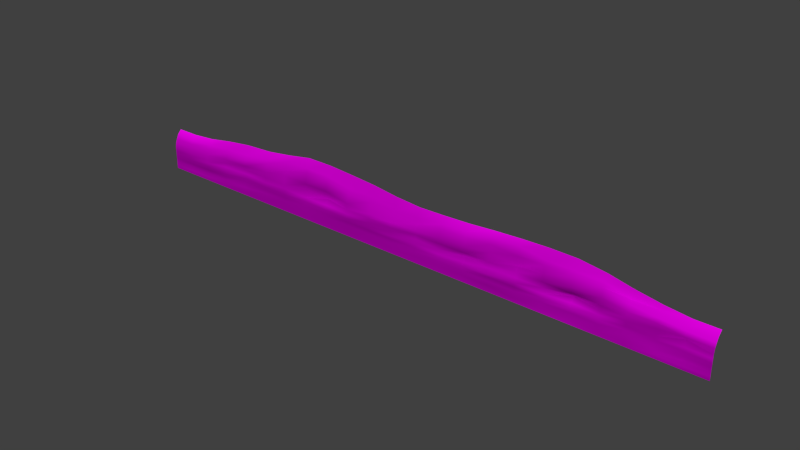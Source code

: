 # Source: architecture_divider_lower_earth_1.blend  (saved by Blender 2.70.0; exported with 4.5.12 LTS)
import bpy
from mathutils import Matrix  # noqa: F401  (used for matrix-valued properties, if any)

bpy.ops.wm.read_factory_settings(use_empty=True)
scene = bpy.context.scene
scene.name = 'Scene'

# ---- collections
col_collection_1 = bpy.data.collections.new('Collection 1'); scene.collection.children.link(col_collection_1)

# ---- images (referenced by path relative to the original .blend; pixels are not part of the script)
import os
ASSET_DIR = os.environ.get("B2B_ASSET_DIR", "")  # directory of the original .blend (textures are referenced by path, not embedded)
HERE = os.path.dirname(os.path.abspath(__file__))  # packed textures are extracted next to this script under _unpacked/

def load_image(name, relpath, width, height, colorspace="sRGB"):
    """Load a texture the original file referenced (path relative to the .blend, or extracted next to this script)."""
    p = next((c for c in (os.path.join(HERE, relpath), os.path.join(ASSET_DIR, relpath)) if relpath and os.path.exists(c)), "")
    if p:
        img = bpy.data.images.load(p, check_existing=True)
        img.name = name
    else:  # same state as the original file: an image datablock whose file is absent (Cycles renders it pink)
        img = bpy.data.images.new(name, width, height)
        img.source = "FILE"
        img.filepath = "//" + (relpath or name)
    img.colorspace_settings.name = colorspace
    return img
img_divider_stone_1_normal_jpg = load_image('divider_stone_1_normal.jpg', 'Texturen/divider_stone_1_normal.jpg', 1024, 1024, 'sRGB')
img_divider_stone_1_diffuse_jpg = load_image('divider_stone_1_diffuse.jpg', 'Texturen/divider_stone_1_diffuse.jpg', 1024, 1024, 'sRGB')

# ---- materials (node trees are filled in below, after node groups)
mat_architecture_divider_lower_earth_1_stone_1 = bpy.data.materials.new('architecture_divider_lower_earth_1_stone_1')
mat_architecture_divider_lower_earth_1_stone_1.alpha_threshold = 0.0
mat_architecture_divider_lower_earth_1_stone_1.roughness = 0.5
mat_architecture_divider_lower_earth_1_stone_1.line_color = (0.0, 0.0, 0.0, 1.0)

# ---- material node trees
mat_architecture_divider_lower_earth_1_stone_1.use_nodes = True; mat_architecture_divider_lower_earth_1_stone_1.node_tree.nodes.clear()
_N = mat_architecture_divider_lower_earth_1_stone_1.node_tree.nodes; _L = mat_architecture_divider_lower_earth_1_stone_1.node_tree.links
n0 = _N.new('ShaderNodeOutputMaterial'); n0.name = 'Material Output'; n0.location = (300, 300)
n1 = _N.new('ShaderNodeBsdfDiffuse'); n1.name = 'Diffuse BSDF'; n1.location = (10, 300)
n2 = _N.new('ShaderNodeTexCoord'); n2.name = 'Texture Coordinate'; n2.location = (-730, 302)
n3 = _N.new('ShaderNodeTexImage'); n3.name = 'Image Texture.001'; n3.location = (-478, 73)
n3.width = 140
n3.image = img_divider_stone_1_normal_jpg
n4 = _N.new('ShaderNodeNormalMap'); n4.name = 'Normal Map'; n4.location = (-253, 82)
n5 = _N.new('ShaderNodeTexImage'); n5.name = 'Image Texture'; n5.location = (-464, 290)
n5.width = 140
n5.image = img_divider_stone_1_diffuse_jpg
_L.new(n1.outputs[0], n0.inputs[0])
_L.new(n5.outputs[0], n1.inputs[0])
_L.new(n4.outputs[0], n1.inputs[2])
_L.new(n3.outputs[0], n4.inputs[1])
_L.new(n2.outputs[2], n5.inputs[0])
_L.new(n2.outputs[2], n3.inputs[0])
n0.is_active_output = True

# ---- world
world_world = bpy.data.worlds.new('World'); scene.world = world_world
world_world.color = (0.05088, 0.05088, 0.05088)
world_world.use_sun_shadow = False
world_world.sun_shadow_jitter_overblur = 0.0
world_world.cycles.sampling_method = 'MANUAL'
world_world.cycles.sample_map_resolution = 256

# ---- meshes
me_plane_003 = bpy.data.meshes.new('Plane.003')
me_plane_003.from_pydata([(-38.25, -2.845, 0.3535), (38.25, -2.845, 0.3535), (-38.25, 1.355, -0.7465), (38.25, 1.355, -0.7465), (-38.25, -0.8448, 0.3535), (25.97, -2.502, 0.3226), (38.25, -0.8448, 0.3535), (25.97, 2.91, -0.7465), (25.97, -0.4599, -0.05819), (-38.25, -1.845, 0.3535), (32.19, -2.897, 0.2826), (38.25, 0.2552, 0.05345), (-32.08, 1.617, -0.7465), (-38.25, 0.2552, 0.05345), (-32.2, -2.966, 0.2602), (38.25, -1.845, 0.3535), (32.22, 1.698, -0.7465), (25.95, 1.597, -0.02865), (25.97, -1.502, 0.1758), (-32.08, -0.8426, 0.2513), (32.22, -0.5, 0.2478), (32.19, 0.5808, 0.04446), (-32.24, 0.4286, 0.01724), (-32.08, -1.845, 0.3961), (32.22, -1.845, 0.1305), (-38.25, -2.345, 0.3535), (35.16, -2.942, 0.1991), (38.25, 0.8552, -0.2465), (-35.26, 1.355, -0.7465), (-38.25, 0.8552, -0.2465), (-35.33, -2.898, 0.2723), (38.25, -2.345, 0.3535), (35.32, 1.355, -0.7465), (25.97, 2.098, -0.2736), (25.97, -2.002, 0.3078), (-35.26, -0.8426, 0.3535), (29.02, -0.413, 0.3949), (-38.25, -1.345, 0.3535), (28.91, -2.425, 0.3147), (38.25, -0.2448, 0.2535), (-28.77, 2.174, -0.7465), (-38.25, -0.2448, 0.2535), (-28.69, -2.793, 0.3552), (38.25, -1.345, 0.3535), (29.02, 2.242, -0.7465), (25.97, 0.4449, 0.08448), (25.97, -1.0, 0.211), (-28.77, -0.5, 0.21), (35.13, -0.7763, -0.2518), (32.22, 1.181, -0.431), (32.29, 0.05488, 0.2047), (29.08, 0.8923, 0.04295), (35.23, 0.2143, -0.08855), (-31.73, 0.9712, -0.1861), (-32.08, -0.2877, 0.3007), (-35.26, 0.2938, 0.09037), (-28.57, 0.7235, -0.1115), (-32.08, -1.345, 0.4012), (-32.03, -2.337, 0.3676), (-35.31, -1.86, 0.3438), (-28.57, -1.93, 0.3861), (32.22, -1.345, 0.2314), (32.22, -2.345, 0.2787), (29.02, -1.477, 0.3514), (35.32, -1.845, 0.2021), (35.32, 0.6898, -0.2728), (-28.63, 1.253, -0.212), (-28.65, -0.9771, 0.3356), (35.32, -1.345, 0.2466), (29.02, 1.181, -0.4002), (29.02, 0.1123, 0.2795), (35.16, -0.2614, 0.2336), (-35.1, 0.8024, -0.05475), (-35.26, -0.2877, 0.1822), (-28.77, 0.05488, 0.2283), (-35.26, -1.345, 0.3479), (-35.42, -2.427, 0.322), (-28.77, -2.345, 0.3376), (29.02, -0.958, 0.327), (29.02, -1.999, 0.2555), (35.32, -2.345, 0.283), (-38.25, -3.345, 0.3535), (38.25, -3.345, 0.3535), (25.86, -3.391, 0.3268), (32.22, -3.345, 0.3464), (-32.08, -3.345, 0.3535), (35.42, -3.388, 0.3811), (-35.26, -3.345, 0.3535), (29.02, -3.345, 0.3535), (-28.77, -3.345, 0.3508), (-38.25, -3.845, 0.3535), (38.25, -3.845, 0.3535), (25.97, -3.845, 0.3535), (32.22, -3.845, 0.3535), (-32.08, -3.845, 0.3535), (35.32, -3.845, 0.3535), (-35.26, -3.845, 0.3535), (29.02, -3.845, 0.3535), (-28.77, -3.845, 0.3535), (-1.088, 2.909, -0.7465), (-1.053, -2.476, 0.3614), (-1.088, -0.4251, 0.593), (-1.007, 0.881, -0.01113), (-0.9944, -1.539, 0.4487), (-1.023, 1.409, -0.2411), (-1.032, -0.9745, 0.302), (-1.088, 0.05617, 0.3144), (-1.088, -1.998, 0.3555), (-1.145, -3.368, 0.3401), (-1.088, -3.845, 0.3535), (12.44, 3.109, -0.7465), (12.46, -2.466, 0.4434), (12.44, -0.2499, 0.2618), (12.47, 1.762, -0.01405), (12.49, -1.424, 0.7465), (12.36, -3.036, 0.3335), (12.44, -3.845, 0.3535), (12.48, 2.581, -0.2573), (12.47, -0.8355, 0.4778), (12.44, 0.9079, 0.2086), (12.44, -2.0, 0.3708), (-14.52, 2.704, -0.2248), (-14.54, -0.9535, 0.2661), (-14.62, 0.7592, 0.137), (-14.62, -2.002, 0.3332), (-14.62, 3.845, -0.7465), (-14.57, -2.463, 0.3475), (-14.62, 0.003988, -0.03959), (-14.49, 2.225, -0.06136), (-14.48, -1.511, 0.2841), (-14.65, -3.356, 0.3468), (-14.62, -3.845, 0.3535), (-21.27, 1.888, -0.2167), (-21.29, -0.9662, 0.3751), (-21.39, 0.3892, 0.2415), (-21.39, -2.002, 0.357), (-21.39, 2.802, -0.7465), (-21.32, -2.457, 0.3673), (-21.39, -0.3185, 0.3027), (-21.22, 1.504, -0.05308), (-21.22, -1.576, 0.4136), (-21.4, -3.351, 0.3501), (-21.39, -3.845, 0.3535), (-7.773, 1.992, -0.2329), (-7.784, -0.9801, 0.3835), (-7.854, 0.3069, 0.2491), (-7.854, -2.002, 0.3576), (-7.854, 3.62, -0.7465), (-7.81, -2.47, 0.3634), (-7.854, -0.3921, 0.3292), (-7.746, 1.438, -0.03435), (-7.737, -1.555, 0.4085), (-7.896, -3.362, 0.3435), (-7.854, -3.845, 0.3535), (5.677, 2.728, -0.7465), (5.704, -2.483, 0.3594), (5.677, -0.3044, 0.248), (5.733, 1.429, -0.01561), (5.748, -1.534, 0.4011), (5.607, -3.031, 0.3368), (5.677, -3.845, 0.3535), (5.726, 1.895, -0.2492), (5.72, -0.9916, 0.3284), (5.677, 0.2962, 0.2258), (5.677, -2.002, 0.349), (19.21, 3.395, -0.7465), (19.22, -2.496, 0.3522), (19.21, -0.1868, 0.2153), (19.21, 1.598, -0.02928), (19.23, -1.442, 0.3868), (19.11, -3.385, 0.3301), (19.21, -3.845, 0.3535), (19.23, 2.107, -0.2655), (19.22, -0.8504, 0.2373), (19.21, 0.7511, 0.2101), (19.21, -2.002, 0.3495), (15.83, 3.291, -0.7465), (15.84, -2.493, 0.3564), (15.83, -0.3383, 0.07652), (15.84, 1.466, -0.1368), (15.86, -1.518, 0.3242), (15.73, -3.382, 0.3318), (15.83, -3.845, 0.3535), (15.85, 2.588, -0.2707), (15.85, -0.9962, 0.1134), (15.83, 0.2001, -0.3224), (15.83, -2.002, 0.3034), (22.59, 3.352, -0.7465), (22.6, -2.499, 0.2307), (22.59, -0.3069, 0.09719), (22.58, 1.516, -0.01539), (22.6, -1.508, -0.06657), (22.49, -3.388, 0.2948), (22.59, -3.845, 0.3535), (22.6, 2.126, -0.2695), (22.6, -0.9917, -0.5754), (22.59, 0.4021, 0.1614), (22.59, -2.002, 0.2286), (9.06, 2.859, -0.7465), (9.083, -2.486, 0.3462), (9.06, -0.3489, 0.1165), (9.102, 1.46, -0.01093), (9.119, -1.529, 0.07314), (8.983, -3.034, 0.3351), (9.06, -3.845, 0.3535), (9.101, 2.068, -0.2533), (9.096, -0.9928, -0.2556), (9.06, 0.4619, 0.2012), (9.06, -2.002, 0.3206), (2.295, 2.653, -0.7465), (2.326, -2.48, 0.3237), (2.295, -0.5, -0.07203), (2.363, 0.7308, -0.1996), (2.377, -1.539, 0.1991), (2.231, -3.028, 0.3374), (2.295, -3.845, 0.3535), (2.351, 1.548, -0.2826), (2.344, -0.9913, 0.08319), (2.295, 0.05488, 0.119), (2.295, -2.002, 0.2743), (-4.398, 2.116, -0.237), (-4.408, -0.9875, 0.3775), (-4.471, 0.07887, 0.2501), (-4.471, -2.002, 0.3577), (-4.471, 3.352, -0.7465), (-4.431, -2.473, 0.3624), (-4.471, -0.4686, 0.3293), (-4.376, 1.485, -0.02966), (-4.366, -1.55, 0.4073), (-4.521, -3.365, 0.3418), (-4.471, -3.845, 0.3535), (-11.15, 2.632, -0.2289), (-11.16, -0.909, 0.2765), (-11.24, 0.8285, 0.1807), (-11.24, -2.002, 0.3574), (-11.24, 3.845, -0.7465), (-11.19, -2.467, 0.3644), (-11.24, -0.3889, -0.3151), (-11.12, 2.19, -0.03903), (-11.11, -1.506, 0.3959), (-11.27, -3.359, 0.3451), (-11.24, -3.845, 0.3535), (-17.9, 2.583, -0.2207), (-17.91, -0.7851, 0.3875), (-18.0, 0.8827, 0.2254), (-18.0, -2.002, 0.3571), (-18.0, 3.259, -0.7465), (-17.94, -2.46, 0.3664), (-18.0, -0.3524, 0.3055), (-17.86, 1.511, -0.06587), (-17.85, -1.571, 0.4101), (-18.02, -3.353, 0.3485), (-18.0, -3.845, 0.3535), (-25.12, 1.46, -0.2016), (-25.14, -0.9787, 0.1023), (-25.25, 0.09073, 0.1684), (-25.25, -2.002, 0.1855), (-25.25, 2.606, -0.7465), (-25.18, -2.796, 0.3367), (-25.25, -0.4902, -0.1045), (-25.07, 0.8862, 0.1157), (-25.06, -1.582, 0.2368), (-25.25, -3.348, 0.3518), (-25.25, -3.845, 0.3535)], [], [(65, 27, 3, 32), (194, 33, 7, 187), (195, 46, 8, 189), (68, 43, 6, 48), (69, 49, 16, 44), (70, 50, 21, 51), (71, 39, 11, 52), (72, 53, 12, 28), (73, 54, 22, 55), (196, 45, 17, 190), (75, 57, 19, 35), (76, 58, 23, 59), (197, 34, 18, 191), (78, 61, 20, 36), (79, 62, 24, 63), (80, 31, 15, 64), (49, 65, 32, 16), (21, 52, 65, 49), (52, 11, 27, 65), (53, 66, 40, 12), (22, 56, 66, 53), (190, 17, 33, 194), (57, 67, 47, 19), (23, 60, 67, 57), (191, 18, 46, 195), (61, 68, 48, 20), (24, 64, 68, 61), (64, 15, 43, 68), (33, 69, 44, 7), (17, 51, 69, 33), (51, 21, 49, 69), (45, 70, 51, 17), (8, 36, 70, 45), (36, 20, 50, 70), (50, 71, 52, 21), (20, 48, 71, 50), (48, 6, 39, 71), (29, 72, 28, 2), (13, 55, 72, 29), (55, 22, 53, 72), (41, 73, 55, 13), (4, 35, 73, 41), (35, 19, 54, 73), (54, 74, 56, 22), (19, 47, 74, 54), (189, 8, 45, 196), (37, 75, 35, 4), (9, 59, 75, 37), (59, 23, 57, 75), (25, 76, 59, 9), (0, 30, 76, 25), (30, 14, 58, 76), (58, 77, 60, 23), (14, 42, 77, 58), (188, 5, 34, 197), (46, 78, 36, 8), (18, 63, 78, 46), (63, 24, 61, 78), (34, 79, 63, 18), (5, 38, 79, 34), (38, 10, 62, 79), (62, 80, 64, 24), (10, 26, 80, 62), (26, 1, 31, 80), (42, 14, 85, 89), (10, 38, 88, 84), (14, 30, 87, 85), (26, 10, 84, 86), (258, 42, 89, 262), (38, 5, 83, 88), (30, 0, 81, 87), (1, 26, 86, 82), (89, 85, 94, 98), (84, 88, 97, 93), (85, 87, 96, 94), (86, 84, 93, 95), (262, 89, 98, 263), (88, 83, 92, 97), (87, 81, 90, 96), (82, 86, 95, 91), (220, 104, 99, 224), (221, 105, 101, 226), (222, 106, 102, 227), (223, 107, 103, 228), (227, 102, 104, 220), (228, 103, 105, 221), (226, 101, 106, 222), (225, 100, 107, 223), (210, 100, 108, 214), (214, 108, 109, 215), (205, 117, 110, 198), (206, 118, 112, 200), (207, 119, 113, 201), (208, 120, 114, 202), (201, 113, 117, 205), (202, 114, 118, 206), (200, 112, 119, 207), (199, 111, 120, 208), (177, 111, 115, 181), (181, 115, 116, 182), (236, 126, 130, 240), (240, 130, 131, 241), (242, 121, 125, 246), (243, 122, 127, 248), (244, 123, 128, 249), (245, 124, 129, 250), (249, 128, 121, 242), (250, 129, 122, 243), (248, 127, 123, 244), (247, 126, 124, 245), (247, 137, 141, 251), (251, 141, 142, 252), (253, 132, 136, 257), (254, 133, 138, 259), (255, 134, 139, 260), (256, 135, 140, 261), (260, 139, 132, 253), (261, 140, 133, 254), (259, 138, 134, 255), (258, 137, 135, 256), (231, 143, 147, 235), (232, 144, 149, 237), (233, 145, 150, 238), (234, 146, 151, 239), (238, 150, 143, 231), (239, 151, 144, 232), (237, 149, 145, 233), (236, 148, 146, 234), (225, 148, 152, 229), (229, 152, 153, 230), (199, 155, 159, 203), (203, 159, 160, 204), (216, 161, 154, 209), (217, 162, 156, 211), (218, 163, 157, 212), (219, 164, 158, 213), (212, 157, 161, 216), (213, 158, 162, 217), (211, 156, 163, 218), (210, 155, 164, 219), (183, 172, 165, 176), (184, 173, 167, 178), (185, 174, 168, 179), (186, 175, 169, 180), (179, 168, 172, 183), (180, 169, 173, 184), (178, 167, 174, 185), (177, 166, 175, 186), (188, 166, 170, 192), (192, 170, 171, 193), (166, 177, 181, 170), (170, 181, 182, 171), (117, 183, 176, 110), (118, 184, 178, 112), (119, 185, 179, 113), (120, 186, 180, 114), (113, 179, 183, 117), (114, 180, 184, 118), (112, 178, 185, 119), (111, 177, 186, 120), (172, 194, 187, 165), (173, 195, 189, 167), (174, 196, 190, 168), (175, 197, 191, 169), (168, 190, 194, 172), (169, 191, 195, 173), (167, 189, 196, 174), (166, 188, 197, 175), (5, 188, 192, 83), (83, 192, 193, 92), (161, 205, 198, 154), (162, 206, 200, 156), (163, 207, 201, 157), (164, 208, 202, 158), (157, 201, 205, 161), (158, 202, 206, 162), (156, 200, 207, 163), (155, 199, 208, 164), (111, 199, 203, 115), (115, 203, 204, 116), (155, 210, 214, 159), (159, 214, 215, 160), (104, 216, 209, 99), (105, 217, 211, 101), (106, 218, 212, 102), (107, 219, 213, 103), (102, 212, 216, 104), (103, 213, 217, 105), (101, 211, 218, 106), (100, 210, 219, 107), (143, 220, 224, 147), (144, 221, 226, 149), (145, 222, 227, 150), (146, 223, 228, 151), (150, 227, 220, 143), (151, 228, 221, 144), (149, 226, 222, 145), (148, 225, 223, 146), (100, 225, 229, 108), (108, 229, 230, 109), (148, 236, 240, 152), (152, 240, 241, 153), (121, 231, 235, 125), (122, 232, 237, 127), (123, 233, 238, 128), (124, 234, 239, 129), (128, 238, 231, 121), (129, 239, 232, 122), (127, 237, 233, 123), (126, 236, 234, 124), (132, 242, 246, 136), (133, 243, 248, 138), (134, 244, 249, 139), (135, 245, 250, 140), (139, 249, 242, 132), (140, 250, 243, 133), (138, 248, 244, 134), (137, 247, 245, 135), (126, 247, 251, 130), (130, 251, 252, 131), (137, 258, 262, 141), (141, 262, 263, 142), (66, 253, 257, 40), (67, 254, 259, 47), (74, 255, 260, 56), (77, 256, 261, 60), (56, 260, 253, 66), (60, 261, 254, 67), (47, 259, 255, 74), (42, 258, 256, 77)])
me_plane_003.polygons.foreach_set('use_smooth', [True] * 230)
_uv = me_plane_003.uv_layers.new(name='UVMap')
_uv.uv.foreach_set('vector', [5.441, 0.7592, 5.658, 0.7544, 5.661, 0.807, 5.443, 0.8196, 4.488, 0.8746, 4.742, 0.8664, 4.744, 0.9373, 4.488, 0.9735, 4.487, 0.6276, 4.736, 0.6222, 4.737, 0.668, 4.488, 0.6916, 5.436, 0.5799, 5.649, 0.5837, 5.648, 0.6205, 5.422, 0.6316, 4.972, 0.8059, 5.211, 0.7983, 5.212, 0.8439, 4.973, 0.8891, 4.968, 0.7049, 5.216, 0.6998, 5.208, 0.7412, 4.974, 0.7661, 5.426, 0.6806, 5.652, 0.6648, 5.655, 0.7048, 5.433, 0.7219, 0.2309, 0.7414, 0.477, 0.7599, 0.4506, 0.8223, 0.2175, 0.8058, 0.22, 0.6595, 0.4531, 0.6606, 0.4403, 0.7169, 0.2195, 0.7026, 4.487, 0.7429, 4.74, 0.7366, 4.74, 0.8241, 4.487, 0.8254, 0.2208, 0.5801, 0.4539, 0.5818, 0.4536, 0.62, 0.2205, 0.6169, 0.2094, 0.5006, 0.4578, 0.5091, 0.4542, 0.5451, 0.2177, 0.5423, 4.485, 0.5372, 4.737, 0.545, 4.736, 0.5841, 4.487, 0.5788, 4.968, 0.6237, 5.21, 0.5919, 5.21, 0.6581, 4.968, 0.6643, 4.967, 0.5451, 5.208, 0.5146, 5.209, 0.5536, 4.967, 0.5852, 5.435, 0.5077, 5.65, 0.5099, 5.65, 0.547, 5.435, 0.5442, 5.211, 0.7983, 5.441, 0.7592, 5.443, 0.8196, 5.212, 0.8439, 5.208, 0.7412, 5.433, 0.7219, 5.441, 0.7592, 5.211, 0.7983, 5.433, 0.7219, 5.655, 0.7048, 5.658, 0.7544, 5.441, 0.7592, 0.477, 0.7599, 0.705, 0.7826, 0.6936, 0.8604, 0.4506, 0.8223, 0.4403, 0.7169, 0.7099, 0.7431, 0.705, 0.7826, 0.477, 0.7599, 4.487, 0.8254, 4.74, 0.8241, 4.742, 0.8664, 4.488, 0.8746, 0.4539, 0.5818, 0.7054, 0.6105, 0.6969, 0.6473, 0.4536, 0.62, 0.4542, 0.5451, 0.7114, 0.5405, 0.7054, 0.6105, 0.4539, 0.5818, 4.487, 0.5788, 4.736, 0.5841, 4.736, 0.6222, 4.487, 0.6276, 5.21, 0.5919, 5.436, 0.5799, 5.422, 0.6316, 5.21, 0.6581, 5.209, 0.5536, 5.435, 0.5442, 5.436, 0.5799, 5.21, 0.5919, 5.435, 0.5442, 5.65, 0.547, 5.649, 0.5837, 5.436, 0.5799, 4.742, 0.8664, 4.972, 0.8059, 4.973, 0.8891, 4.744, 0.9373, 4.74, 0.8241, 4.974, 0.7661, 4.972, 0.8059, 4.742, 0.8664, 4.974, 0.7661, 5.208, 0.7412, 5.211, 0.7983, 4.972, 0.8059, 4.74, 0.7366, 4.968, 0.7049, 4.974, 0.7661, 4.74, 0.8241, 4.737, 0.668, 4.968, 0.6643, 4.968, 0.7049, 4.74, 0.7366, 4.968, 0.6643, 5.21, 0.6581, 5.216, 0.6998, 4.968, 0.7049, 5.216, 0.6998, 5.426, 0.6806, 5.433, 0.7219, 5.208, 0.7412, 5.21, 0.6581, 5.422, 0.6316, 5.426, 0.6806, 5.216, 0.6998, 5.422, 0.6316, 5.648, 0.6205, 5.652, 0.6648, 5.426, 0.6806, -8.148e-05, 0.7478, 0.2309, 0.7414, 0.2175, 0.8058, -0.001568, 0.7995, 0.0005174, 0.6986, 0.2195, 0.7026, 0.2309, 0.7414, -8.148e-05, 0.7478, 0.2195, 0.7026, 0.4403, 0.7169, 0.477, 0.7599, 0.2309, 0.7414, 0.0007479, 0.6592, 0.22, 0.6595, 0.2195, 0.7026, 0.0005174, 0.6986, 0.001255, 0.6147, 0.2205, 0.6169, 0.22, 0.6595, 0.0007479, 0.6592, 0.2205, 0.6169, 0.4536, 0.62, 0.4531, 0.6606, 0.22, 0.6595, 0.4531, 0.6606, 0.6962, 0.688, 0.7099, 0.7431, 0.4403, 0.7169, 0.4536, 0.62, 0.6969, 0.6473, 0.6962, 0.688, 0.4531, 0.6606, 4.488, 0.6916, 4.737, 0.668, 4.74, 0.7366, 4.487, 0.7429, 0.001593, 0.5781, 0.2208, 0.5801, 0.2205, 0.6169, 0.001255, 0.6147, 0.001918, 0.5415, 0.2177, 0.5423, 0.2208, 0.5801, 0.001593, 0.5781, 0.2177, 0.5423, 0.4542, 0.5451, 0.4539, 0.5818, 0.2208, 0.5801, 0.00223, 0.5049, 0.2094, 0.5006, 0.2177, 0.5423, 0.001918, 0.5415, 0.002537, 0.4682, 0.2165, 0.466, 0.2094, 0.5006, 0.00223, 0.5049, 0.2165, 0.466, 0.4455, 0.4624, 0.4578, 0.5091, 0.2094, 0.5006, 0.4578, 0.5091, 0.6973, 0.5097, 0.7114, 0.5405, 0.4542, 0.5451, 0.4455, 0.4624, 0.7029, 0.4767, 0.6973, 0.5097, 0.4578, 0.5091, 4.486, 0.5006, 4.738, 0.5071, 4.737, 0.545, 4.485, 0.5372, 4.736, 0.6222, 4.968, 0.6237, 4.968, 0.6643, 4.737, 0.668, 4.736, 0.5841, 4.967, 0.5852, 4.968, 0.6237, 4.736, 0.6222, 4.967, 0.5852, 5.209, 0.5536, 5.21, 0.5919, 4.968, 0.6237, 4.737, 0.545, 4.967, 0.5451, 4.967, 0.5852, 4.736, 0.5841, 4.738, 0.5071, 4.959, 0.5129, 4.967, 0.5451, 4.737, 0.545, 4.959, 0.5129, 5.204, 0.4734, 5.208, 0.5146, 4.967, 0.5451, 5.208, 0.5146, 5.435, 0.5077, 5.435, 0.5442, 5.209, 0.5536, 5.204, 0.4734, 5.423, 0.4642, 5.435, 0.5077, 5.208, 0.5146, 5.423, 0.4642, 5.65, 0.4728, 5.65, 0.5099, 5.435, 0.5077, 0.7029, 0.4767, 0.4455, 0.4624, 0.4549, 0.4339, 0.6977, 0.4362, 5.204, 0.4734, 4.959, 0.5129, 4.966, 0.4437, 5.206, 0.4395, 0.4455, 0.4624, 0.2165, 0.466, 0.2219, 0.4327, 0.4549, 0.4339, 5.423, 0.4642, 5.204, 0.4734, 5.206, 0.4395, 5.441, 0.4289, 0.9603, 0.4771, 0.7029, 0.4767, 0.6977, 0.4362, 0.955, 0.4367, 4.959, 0.5129, 4.738, 0.5071, 4.73, 0.44, 4.966, 0.4437, 0.2165, 0.466, 0.002537, 0.4682, 0.002813, 0.4316, 0.2219, 0.4327, 5.65, 0.4728, 5.423, 0.4642, 5.441, 0.4289, 5.651, 0.4357, 0.6977, 0.4362, 0.4549, 0.4339, 0.4551, 0.3973, 0.6979, 0.3995, 5.206, 0.4395, 4.966, 0.4437, 4.966, 0.4063, 5.205, 0.4023, 0.4549, 0.4339, 0.2219, 0.4327, 0.2221, 0.3961, 0.4551, 0.3973, 5.441, 0.4289, 5.206, 0.4395, 5.205, 0.4023, 5.434, 0.3952, 0.955, 0.4367, 0.6977, 0.4362, 0.6979, 0.3995, 0.9558, 0.4003, 4.966, 0.4437, 4.73, 0.44, 4.739, 0.406, 4.966, 0.4063, 0.2219, 0.4327, 0.002813, 0.4316, 0.002999, 0.395, 0.2221, 0.3961, 5.651, 0.4357, 5.441, 0.4289, 5.434, 0.3952, 5.652, 0.3987, 2.479, 0.8565, 2.728, 0.8111, 2.722, 0.9271, 2.473, 0.9546, 2.482, 0.6216, 2.73, 0.6207, 2.723, 0.6656, 2.477, 0.6607, 2.476, 0.7015, 2.723, 0.7052, 2.729, 0.7691, 2.481, 0.8077, 2.477, 0.5463, 2.725, 0.5443, 2.732, 0.5785, 2.485, 0.58, 2.481, 0.8077, 2.729, 0.7691, 2.728, 0.8111, 2.479, 0.8565, 2.485, 0.58, 2.732, 0.5785, 2.73, 0.6207, 2.482, 0.6216, 2.477, 0.6607, 2.723, 0.6656, 2.723, 0.7052, 2.476, 0.7015, 2.48, 0.5115, 2.728, 0.5093, 2.725, 0.5443, 2.477, 0.5463, 2.976, 0.5116, 2.728, 0.5093, 2.721, 0.444, 2.97, 0.4711, 2.97, 0.4711, 2.721, 0.444, 2.726, 0.4089, 2.975, 0.4109, 3.478, 0.8633, 3.729, 0.9004, 3.726, 0.9539, 3.473, 0.9327, 3.479, 0.6267, 3.729, 0.6386, 3.728, 0.6842, 3.477, 0.6796, 3.476, 0.7392, 3.727, 0.7715, 3.729, 0.8369, 3.479, 0.8147, 3.477, 0.5429, 3.727, 0.5425, 3.732, 0.5918, 3.482, 0.5818, 3.479, 0.8147, 3.729, 0.8369, 3.729, 0.9004, 3.478, 0.8633, 3.482, 0.5818, 3.732, 0.5918, 3.729, 0.6386, 3.479, 0.6267, 3.477, 0.6796, 3.728, 0.6842, 3.727, 0.7715, 3.476, 0.7392, 3.478, 0.5073, 3.728, 0.5077, 3.727, 0.5425, 3.477, 0.5429, 3.979, 0.51, 3.728, 0.5077, 3.721, 0.4649, 3.971, 0.4432, 3.971, 0.4432, 3.721, 0.4649, 3.727, 0.4049, 3.979, 0.4087, 1.984, 0.5049, 1.738, 0.5068, 1.732, 0.4413, 1.978, 0.4401, 1.978, 0.4401, 1.732, 0.4413, 1.734, 0.4056, 1.981, 0.4047, 1.491, 0.8828, 1.738, 0.8958, 1.729, 0.9877, 1.481, 0.9451, 1.492, 0.6298, 1.741, 0.6175, 1.735, 0.693, 1.485, 0.6622, 1.485, 0.7529, 1.734, 0.7499, 1.741, 0.8589, 1.495, 0.8037, 1.486, 0.5403, 1.734, 0.5406, 1.745, 0.5767, 1.497, 0.5723, 1.495, 0.8037, 1.741, 0.8589, 1.738, 0.8958, 1.491, 0.8828, 1.497, 0.5723, 1.745, 0.5767, 1.741, 0.6175, 1.492, 0.6298, 1.485, 0.6622, 1.735, 0.693, 1.734, 0.7499, 1.485, 0.7529, 1.49, 0.5068, 1.738, 0.5068, 1.734, 0.5406, 1.486, 0.5403, 1.49, 0.5068, 1.243, 0.5058, 1.237, 0.4401, 1.485, 0.4413, 1.485, 0.4413, 1.237, 0.4401, 1.239, 0.4039, 1.486, 0.4053, 0.9618, 0.8016, 1.244, 0.8315, 1.235, 0.909, 0.9513, 0.8943, 0.9618, 0.6117, 1.244, 0.6156, 1.236, 0.6634, 0.9535, 0.6499, 0.9533, 0.6961, 1.236, 0.7156, 1.248, 0.801, 0.9667, 0.7539, 0.9546, 0.5359, 1.238, 0.5392, 1.25, 0.5707, 0.9677, 0.5669, 0.9667, 0.7539, 1.248, 0.801, 1.244, 0.8315, 0.9618, 0.8016, 0.9677, 0.5669, 1.25, 0.5707, 1.244, 0.6156, 0.9618, 0.6117, 0.9535, 0.6499, 1.236, 0.6634, 1.236, 0.7156, 0.9533, 0.6961, 0.9603, 0.4771, 1.243, 0.5058, 1.238, 0.5392, 0.9546, 0.5359, 1.984, 0.8958, 2.231, 0.8472, 2.226, 0.9731, 1.977, 0.992, 1.985, 0.6179, 2.23, 0.62, 2.224, 0.6635, 1.977, 0.6722, 1.978, 0.7628, 2.224, 0.7168, 2.233, 0.8036, 1.986, 0.8607, 1.98, 0.5385, 2.227, 0.5442, 2.235, 0.5775, 1.989, 0.5744, 1.986, 0.8607, 2.233, 0.8036, 2.231, 0.8472, 1.984, 0.8958, 1.989, 0.5744, 2.235, 0.5775, 2.23, 0.62, 1.985, 0.6179, 1.977, 0.6722, 2.224, 0.6635, 2.224, 0.7168, 1.978, 0.7628, 1.984, 0.5049, 2.23, 0.5099, 2.227, 0.5442, 1.98, 0.5385, 2.48, 0.5115, 2.23, 0.5099, 2.225, 0.4441, 2.473, 0.4457, 2.473, 0.4457, 2.225, 0.4441, 2.228, 0.4088, 2.477, 0.4104, 3.478, 0.5073, 3.227, 0.5123, 3.22, 0.4715, 3.47, 0.4667, 3.47, 0.4667, 3.22, 0.4715, 3.224, 0.4111, 3.475, 0.4064, 2.976, 0.8205, 3.227, 0.8456, 3.222, 0.9176, 2.972, 0.9091, 2.977, 0.623, 3.229, 0.6239, 3.225, 0.6756, 2.973, 0.6606, 2.972, 0.7044, 3.225, 0.7199, 3.228, 0.807, 2.977, 0.7597, 2.974, 0.5471, 3.225, 0.548, 3.231, 0.5831, 2.98, 0.5818, 2.977, 0.7597, 3.228, 0.807, 3.227, 0.8456, 2.976, 0.8205, 2.98, 0.5818, 3.231, 0.5831, 3.229, 0.6239, 2.977, 0.623, 2.973, 0.6606, 3.225, 0.6756, 3.225, 0.7199, 2.972, 0.7044, 2.976, 0.5116, 3.227, 0.5123, 3.225, 0.548, 2.974, 0.5471, 3.98, 0.9026, 4.234, 0.8683, 4.232, 0.9722, 3.978, 0.9662, 3.98, 0.627, 4.237, 0.6358, 4.235, 0.6864, 3.979, 0.6751, 3.979, 0.7241, 4.234, 0.7594, 4.234, 0.8261, 3.98, 0.8183, 3.977, 0.547, 4.234, 0.5468, 4.236, 0.5891, 3.98, 0.5841, 3.98, 0.8183, 4.234, 0.8261, 4.234, 0.8683, 3.98, 0.9026, 3.98, 0.5841, 4.236, 0.5891, 4.237, 0.6358, 3.98, 0.627, 3.979, 0.6751, 4.235, 0.6864, 4.234, 0.7594, 3.979, 0.7241, 3.979, 0.51, 4.234, 0.5096, 4.234, 0.5468, 3.977, 0.547, 4.486, 0.5006, 4.234, 0.5096, 4.225, 0.4425, 4.477, 0.435, 4.477, 0.435, 4.225, 0.4425, 4.232, 0.4079, 4.485, 0.4006, 4.234, 0.5096, 3.979, 0.51, 3.971, 0.4432, 4.225, 0.4425, 4.225, 0.4425, 3.971, 0.4432, 3.979, 0.4087, 4.232, 0.4079, 3.729, 0.9004, 3.98, 0.9026, 3.978, 0.9662, 3.726, 0.9539, 3.729, 0.6386, 3.98, 0.627, 3.979, 0.6751, 3.728, 0.6842, 3.727, 0.7715, 3.979, 0.7241, 3.98, 0.8183, 3.729, 0.8369, 3.727, 0.5425, 3.977, 0.547, 3.98, 0.5841, 3.732, 0.5918, 3.729, 0.8369, 3.98, 0.8183, 3.98, 0.9026, 3.729, 0.9004, 3.732, 0.5918, 3.98, 0.5841, 3.98, 0.627, 3.729, 0.6386, 3.728, 0.6842, 3.979, 0.6751, 3.979, 0.7241, 3.727, 0.7715, 3.728, 0.5077, 3.979, 0.51, 3.977, 0.547, 3.727, 0.5425, 4.234, 0.8683, 4.488, 0.8746, 4.488, 0.9735, 4.232, 0.9722, 4.237, 0.6358, 4.487, 0.6276, 4.488, 0.6916, 4.235, 0.6864, 4.234, 0.7594, 4.487, 0.7429, 4.487, 0.8254, 4.234, 0.8261, 4.234, 0.5468, 4.485, 0.5372, 4.487, 0.5788, 4.236, 0.5891, 4.234, 0.8261, 4.487, 0.8254, 4.488, 0.8746, 4.234, 0.8683, 4.236, 0.5891, 4.487, 0.5788, 4.487, 0.6276, 4.237, 0.6358, 4.235, 0.6864, 4.488, 0.6916, 4.487, 0.7429, 4.234, 0.7594, 4.234, 0.5096, 4.486, 0.5006, 4.485, 0.5372, 4.234, 0.5468, 4.738, 0.5071, 4.486, 0.5006, 4.477, 0.435, 4.73, 0.44, 4.73, 0.44, 4.477, 0.435, 4.485, 0.4006, 4.739, 0.406, 3.227, 0.8456, 3.478, 0.8633, 3.473, 0.9327, 3.222, 0.9176, 3.229, 0.6239, 3.479, 0.6267, 3.477, 0.6796, 3.225, 0.6756, 3.225, 0.7199, 3.476, 0.7392, 3.479, 0.8147, 3.228, 0.807, 3.225, 0.548, 3.477, 0.5429, 3.482, 0.5818, 3.231, 0.5831, 3.228, 0.807, 3.479, 0.8147, 3.478, 0.8633, 3.227, 0.8456, 3.231, 0.5831, 3.482, 0.5818, 3.479, 0.6267, 3.229, 0.6239, 3.225, 0.6756, 3.477, 0.6796, 3.476, 0.7392, 3.225, 0.7199, 3.227, 0.5123, 3.478, 0.5073, 3.477, 0.5429, 3.225, 0.548, 3.728, 0.5077, 3.478, 0.5073, 3.47, 0.4667, 3.721, 0.4649, 3.721, 0.4649, 3.47, 0.4667, 3.475, 0.4064, 3.727, 0.4049, 3.227, 0.5123, 2.976, 0.5116, 2.97, 0.4711, 3.22, 0.4715, 3.22, 0.4715, 2.97, 0.4711, 2.975, 0.4109, 3.224, 0.4111, 2.728, 0.8111, 2.976, 0.8205, 2.972, 0.9091, 2.722, 0.9271, 2.73, 0.6207, 2.977, 0.623, 2.973, 0.6606, 2.723, 0.6656, 2.723, 0.7052, 2.972, 0.7044, 2.977, 0.7597, 2.729, 0.7691, 2.725, 0.5443, 2.974, 0.5471, 2.98, 0.5818, 2.732, 0.5785, 2.729, 0.7691, 2.977, 0.7597, 2.976, 0.8205, 2.728, 0.8111, 2.732, 0.5785, 2.98, 0.5818, 2.977, 0.623, 2.73, 0.6207, 2.723, 0.6656, 2.973, 0.6606, 2.972, 0.7044, 2.723, 0.7052, 2.728, 0.5093, 2.976, 0.5116, 2.974, 0.5471, 2.725, 0.5443, 2.231, 0.8472, 2.479, 0.8565, 2.473, 0.9546, 2.226, 0.9731, 2.23, 0.62, 2.482, 0.6216, 2.477, 0.6607, 2.224, 0.6635, 2.224, 0.7168, 2.476, 0.7015, 2.481, 0.8077, 2.233, 0.8036, 2.227, 0.5442, 2.477, 0.5463, 2.485, 0.58, 2.235, 0.5775, 2.233, 0.8036, 2.481, 0.8077, 2.479, 0.8565, 2.231, 0.8472, 2.235, 0.5775, 2.485, 0.58, 2.482, 0.6216, 2.23, 0.62, 2.224, 0.6635, 2.477, 0.6607, 2.476, 0.7015, 2.224, 0.7168, 2.23, 0.5099, 2.48, 0.5115, 2.477, 0.5463, 2.227, 0.5442, 2.728, 0.5093, 2.48, 0.5115, 2.473, 0.4457, 2.721, 0.444, 2.721, 0.444, 2.473, 0.4457, 2.477, 0.4104, 2.726, 0.4089, 2.23, 0.5099, 1.984, 0.5049, 1.978, 0.4401, 2.225, 0.4441, 2.225, 0.4441, 1.978, 0.4401, 1.981, 0.4047, 2.228, 0.4088, 1.738, 0.8958, 1.984, 0.8958, 1.977, 0.992, 1.729, 0.9877, 1.741, 0.6175, 1.985, 0.6179, 1.977, 0.6722, 1.735, 0.693, 1.734, 0.7499, 1.978, 0.7628, 1.986, 0.8607, 1.741, 0.8589, 1.734, 0.5406, 1.98, 0.5385, 1.989, 0.5744, 1.745, 0.5767, 1.741, 0.8589, 1.986, 0.8607, 1.984, 0.8958, 1.738, 0.8958, 1.745, 0.5767, 1.989, 0.5744, 1.985, 0.6179, 1.741, 0.6175, 1.735, 0.693, 1.977, 0.6722, 1.978, 0.7628, 1.734, 0.7499, 1.738, 0.5068, 1.984, 0.5049, 1.98, 0.5385, 1.734, 0.5406, 1.244, 0.8315, 1.491, 0.8828, 1.481, 0.9451, 1.235, 0.909, 1.244, 0.6156, 1.492, 0.6298, 1.485, 0.6622, 1.236, 0.6634, 1.236, 0.7156, 1.485, 0.7529, 1.495, 0.8037, 1.248, 0.801, 1.238, 0.5392, 1.486, 0.5403, 1.497, 0.5723, 1.25, 0.5707, 1.248, 0.801, 1.495, 0.8037, 1.491, 0.8828, 1.244, 0.8315, 1.25, 0.5707, 1.497, 0.5723, 1.492, 0.6298, 1.244, 0.6156, 1.236, 0.6634, 1.485, 0.6622, 1.485, 0.7529, 1.236, 0.7156, 1.243, 0.5058, 1.49, 0.5068, 1.486, 0.5403, 1.238, 0.5392, 1.738, 0.5068, 1.49, 0.5068, 1.485, 0.4413, 1.732, 0.4413, 1.732, 0.4413, 1.485, 0.4413, 1.486, 0.4053, 1.734, 0.4056, 1.243, 0.5058, 0.9603, 0.4771, 0.955, 0.4367, 1.237, 0.4401, 1.237, 0.4401, 0.955, 0.4367, 0.9558, 0.4003, 1.239, 0.4039, 0.705, 0.7826, 0.9618, 0.8016, 0.9513, 0.8943, 0.6936, 0.8604, 0.7054, 0.6105, 0.9618, 0.6117, 0.9535, 0.6499, 0.6969, 0.6473, 0.6962, 0.688, 0.9533, 0.6961, 0.9667, 0.7539, 0.7099, 0.7431, 0.6973, 0.5097, 0.9546, 0.5359, 0.9677, 0.5669, 0.7114, 0.5405, 0.7099, 0.7431, 0.9667, 0.7539, 0.9618, 0.8016, 0.705, 0.7826, 0.7114, 0.5405, 0.9677, 0.5669, 0.9618, 0.6117, 0.7054, 0.6105, 0.6969, 0.6473, 0.9535, 0.6499, 0.9533, 0.6961, 0.6962, 0.688, 0.7029, 0.4767, 0.9603, 0.4771, 0.9546, 0.5359, 0.6973, 0.5097])
me_plane_003.materials.append(mat_architecture_divider_lower_earth_1_stone_1)
me_plane_003.use_remesh_preserve_volume = False
me_plane_003.use_remesh_preserve_attributes = False
me_plane_003.use_mirror_vertex_groups = False
me_plane_003.update()

# ---- objects
ob_plane_001 = bpy.data.objects.new('Plane.001', me_plane_003)

# ---- transforms, parenting, visibility, modifiers, constraints
ob_plane_001.location = (6.75, 0.3535, 0.8448)
ob_plane_001.rotation_euler = (1.571, 0.0, 0.0)
ob_plane_001.lineart.crease_threshold = 0.0

# ---- collection membership
col_collection_1.objects.link(ob_plane_001)

# ---- scene / render settings (as saved in the file)
scene.frame_start = 1; scene.frame_end = 250; scene.frame_set(1)
scene.render.engine = 'CYCLES'
scene.render.resolution_percentage = 50
scene.render.dither_intensity = 0.0
scene.cycles.use_denoising = False
scene.cycles.samples = 10
scene.cycles.sampling_pattern = 'TABULATED_SOBOL'
scene.cycles.light_sampling_threshold = 0.0
scene.cycles.use_adaptive_sampling = False
scene.cycles.use_light_tree = False
scene.cycles.blur_glossy = 0.0
scene.cycles.volume_bounces = 1
scene.cycles.pixel_filter_type = 'GAUSSIAN'
scene.cycles.sample_clamp_indirect = 0.0
scene.view_settings.view_transform = 'Standard'
bpy.context.view_layer.update()

# ---- added for rendering (the .blend has no active camera and no usable light): camera, sun
cam_auto = bpy.data.cameras.new('AutoCamera')
cam_auto.lens = 50.0
cam_auto.sensor_width = 36.0
cam_auto.clip_end = 1248.67
ob_auto_camera = bpy.data.objects.new('AutoCamera', cam_auto)
scene.collection.objects.link(ob_auto_camera)
ob_auto_camera.location = (77.8998, -85.0263, 57.7647)
ob_auto_camera.rotation_euler = (1.09748, -7.21219e-08, 0.694738)
scene.camera = ob_auto_camera
light_auto_sun = bpy.data.lights.new('AutoSun', 'SUN')
light_auto_sun.energy = 3.0
light_auto_sun.angle = 0.0523599
ob_auto_sun = bpy.data.objects.new('AutoSun', light_auto_sun)
scene.collection.objects.link(ob_auto_sun)
ob_auto_sun.rotation_euler = (0.872665, 0.174533, 0.523599)
bpy.context.view_layer.update()
